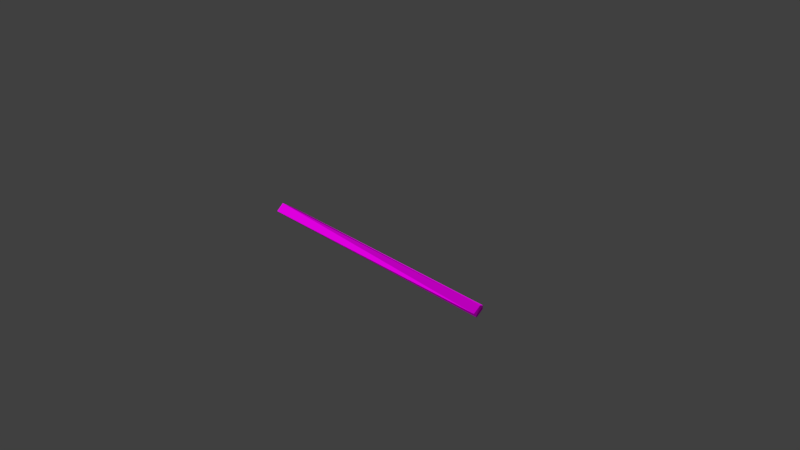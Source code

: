 # Source: wood_middle_purlin__03.blend  (saved by Blender 2.79.0; exported with 4.5.12 LTS)
import bpy
from mathutils import Matrix  # noqa: F401  (used for matrix-valued properties, if any)

bpy.ops.wm.read_factory_settings(use_empty=True)
scene = bpy.context.scene
scene.name = 'Scene'

# ---- collections
col_collection_1 = bpy.data.collections.new('Collection 1'); scene.collection.children.link(col_collection_1)

# ---- images (referenced by path relative to the original .blend; pixels are not part of the script)
import os
ASSET_DIR = os.environ.get("B2B_ASSET_DIR", "")  # directory of the original .blend (textures are referenced by path, not embedded)
HERE = os.path.dirname(os.path.abspath(__file__))  # packed textures are extracted next to this script under _unpacked/

def load_image(name, relpath, width, height, colorspace="sRGB"):
    """Load a texture the original file referenced (path relative to the .blend, or extracted next to this script)."""
    p = next((c for c in (os.path.join(HERE, relpath), os.path.join(ASSET_DIR, relpath)) if relpath and os.path.exists(c)), "")
    if p:
        img = bpy.data.images.load(p, check_existing=True)
        img.name = name
    else:  # same state as the original file: an image datablock whose file is absent (Cycles renders it pink)
        img = bpy.data.images.new(name, width, height)
        img.source = "FILE"
        img.filepath = "//" + (relpath or name)
    img.colorspace_settings.name = colorspace
    return img
img_envsamplertex_001 = load_image('EnvSamplerTex.001', 'T_roof_wood_BC_H.TGA', 1024, 1024, 'sRGB')
img_envsamplertex = load_image('EnvSamplerTex', 'T_roof_wood_N.TGA', 1024, 1024, 'Non-Color')

# ---- materials (node trees are filled in below, after node groups)
mat_m_church_roof_wood = bpy.data.materials.new('M_Church_roof_wood')
mat_m_church_roof_wood.alpha_threshold = 0.0
mat_m_church_roof_wood.roughness = 0.5

# ---- material node trees
mat_m_church_roof_wood.use_nodes = True; mat_m_church_roof_wood.node_tree.nodes.clear()
_N = mat_m_church_roof_wood.node_tree.nodes; _L = mat_m_church_roof_wood.node_tree.links
n0 = _N.new('ShaderNodeOutputMaterial'); n0.name = 'Material Output'; n0.location = (1200, 880)
n0.label = 'Material Out'
n1 = _N.new('ShaderNodeAddShader'); n1.name = 'Add Shader'; n1.location = (1000, 880)
n1.label = 'Shader Add Refl'
n2 = _N.new('ShaderNodeAddShader'); n2.name = 'Add Shader.001'; n2.location = (800, 880)
n2.label = 'Shader Add Spec'
n3 = _N.new('ShaderNodeBsdfRefraction'); n3.name = 'Refraction BSDF'; n3.location = (1200, 220)
n3.label = 'Refl BSDF'
n3.mute = True
n4 = _N.new('ShaderNodeMix'); n4.name = 'Mix'; n4.location = (1000, 220)
n4.label = 'Mix Color/Refl'
n4.data_type = 'RGBA'
n4.blend_type = 'MULTIPLY'
n4.inputs[0].default_value = 1.0
n4.inputs[6].default_value = (1.0, 1.0, 1.0, 1.0)
n4.inputs[7].default_value = (0.0, 0.0, 0.0, 0.0)
n5 = _N.new('ShaderNodeMixShader'); n5.name = 'Mix Shader'; n5.location = (600, 880)
n5.label = 'Shader Mix Alpha'
n6 = _N.new('ShaderNodeBsdfTransparent'); n6.name = 'Transparent BSDF'; n6.location = (400, 880)
n6.label = 'Alpha BSDF'
n7 = _N.new('ShaderNodeMix'); n7.name = 'Mix.001'; n7.location = (200, 1100)
n7.label = 'Mix Color/Alpha'
n7.data_type = 'RGBA'
n7.blend_type = 'MULTIPLY'
n7.inputs[0].default_value = 1.0
n7.inputs[6].default_value = (1.0, 1.0, 1.0, 1.0)
n8 = _N.new('ShaderNodeBsdfDiffuse'); n8.name = 'Diffuse BSDF'; n8.location = (400, 660)
n8.label = 'Diff BSDF'
n9 = _N.new('ShaderNodeMix'); n9.name = 'Mix.002'; n9.location = (200, 660)
n9.label = 'Mix Color/Diffuse'
n9.data_type = 'RGBA'
n9.blend_type = 'MULTIPLY'
n9.inputs[0].default_value = 1.0
n9.inputs[6].default_value = (0.8, 0.8, 0.8, 1.0)
n10 = _N.new('ShaderNodeBsdfAnisotropic'); n10.name = 'Glossy BSDF'; n10.location = (400, 220)
n10.label = 'Spec BSDF'
n10.distribution = 'GGX'
n11 = _N.new('ShaderNodeMix'); n11.name = 'Mix.003'; n11.location = (200, 220)
n11.label = 'Mix Color/Spec'
n11.data_type = 'RGBA'
n11.blend_type = 'MULTIPLY'
n11.inputs[0].default_value = 1.0
n11.inputs[6].default_value = (0.1, 0.1, 0.1, 1.0)
n11.inputs[7].default_value = (0.0, 0.0, 0.0, 1.0)
n12 = _N.new('ShaderNodeMix'); n12.name = 'Mix.004'; n12.location = (200, 0)
n12.label = 'Mix Color/Hardness'
n12.data_type = 'RGBA'
n12.blend_type = 'MULTIPLY'
n12.inputs[0].default_value = 1.0
n12.inputs[6].default_value = (3.95, 3.95, 3.95, 3.95)
n12.inputs[7].default_value = (1.0, 1.0, 1.0, 1.0)
n13 = _N.new('ShaderNodeNormalMap'); n13.name = 'Normal Map'; n13.location = (200, 440)
n13.label = 'Normal/Map'
n13.inputs[0].default_value = 0.35
n14 = _N.new('ShaderNodeMix'); n14.name = 'Mix.005'; n14.location = (1000, 660)
n14.label = 'Bump/Map'
n14.mute = True
n14.data_type = 'RGBA'
n14.blend_type = 'MULTIPLY'
n14.inputs[0].default_value = 1.0
n14.inputs[6].default_value = (1.0, 1.0, 1.0, 1.0)
n14.inputs[7].default_value = (0.0, 0.0, 0.0, 1.0)
n15 = _N.new('ShaderNodeTexCoord'); n15.name = 'Texture Coordinate'; n15.location = (-600, 660)
n15.label = 'Texture Coords'
n16 = _N.new('ShaderNodeTexImage'); n16.name = 'Image Texture'; n16.location = (0, 660)
n16.width = 140
n16.image = img_envsamplertex_001
n17 = _N.new('ShaderNodeTexImage'); n17.name = 'Image Texture.001'; n17.location = (0, 440)
n17.width = 140
n17.image = img_envsamplertex
n18 = _N.new('ShaderNodeDisplacement'); n18.name = 'Displacement'; n18.location = (0, 0)
n18.inputs[1].default_value = 0.0
n18.inputs[2].default_value = 0.1
n19 = _N.new('ShaderNodeMath'); n19.name = 'Math'; n19.location = (0, 0)
n19.operation = 'POWER'
_L.new(n1.outputs[0], n0.inputs[0])
_L.new(n2.outputs[0], n1.inputs[0])
_L.new(n3.outputs[0], n1.inputs[1])
_L.new(n4.outputs[2], n3.inputs[0])
_L.new(n5.outputs[0], n2.inputs[0])
_L.new(n6.outputs[0], n5.inputs[1])
_L.new(n7.outputs[2], n5.inputs[0])
_L.new(n8.outputs[0], n5.inputs[2])
_L.new(n9.outputs[2], n8.inputs[0])
_L.new(n10.outputs[0], n2.inputs[1])
_L.new(n11.outputs[2], n10.inputs[0])
_L.new(n13.outputs[0], n8.inputs[2])
_L.new(n13.outputs[0], n10.inputs[4])
_L.new(n13.outputs[0], n3.inputs[3])
_L.new(n16.outputs[0], n9.inputs[7])
_L.new(n17.outputs[0], n13.inputs[1])
_L.new(n16.outputs[1], n7.inputs[7])
_L.new(n14.outputs[2], n18.inputs[0])
_L.new(n18.outputs[0], n0.inputs[2])
_L.new(n12.outputs[2], n19.inputs[0])
_L.new(n19.outputs[0], n10.inputs[1])
n0.is_active_output = True

# ---- world
world_world = bpy.data.worlds.new('World'); scene.world = world_world
world_world.color = (0.05088, 0.05088, 0.05088)
world_world.use_sun_shadow = False
world_world.sun_shadow_jitter_overblur = 0.0
world_world.cycles.sampling_method = 'MANUAL'

# ---- cameras
cam_camera = bpy.data.cameras.new('Camera')
cam_camera.clip_end = 100.0
cam_camera.lens = 35.0
cam_camera.sensor_width = 32.0
cam_camera.sensor_height = 18.0
cam_camera.ortho_scale = 7.314
cam_camera.dof.focus_distance = 0.0

# ---- meshes
me_untitled_002 = bpy.data.meshes.new('Untitled.002')
me_untitled_002.from_pydata([(-163.0, 5.79, 6.481), (-189.6, 8.814, 0.417), (188.7, 2.365, 6.029), (188.7, -4.331, -6.771), (-189.7, -1.303, -8.3), (-189.3, 3.374, 6.705), (188.2, -7.052, -1.569), (188.5, -1.843, -8.077), (-189.4, -7.07, -2.783), (188.4, 7.912, -1.133), (188.7, 7.373, 4.116)], [], [(1, 0, 10), (0, 2, 10), (1, 10, 9), (4, 1, 9), (3, 4, 7), (3, 6, 8), (3, 7, 10), (2, 3, 10), (1, 4, 8, 5), (5, 8, 6), (6, 2, 5), (5, 2, 0), (9, 7, 4), (8, 4, 3), (10, 7, 9), (2, 6, 3), (5, 0, 1)])
_uv = me_untitled_002.uv_layers.new(name='UVmap_0')
_uv.uv.foreach_set('vector', [0.236, 0.002001, 0.2488, 0.03212, 0.2467, 0.7188, 0.2488, 0.03212, 0.2548, 0.6181, 0.2467, 0.7188, 0.236, 0.002001, 0.2467, 0.7188, 0.2381, 0.7403, 0.2075, 0.004193, 0.236, 0.002001, 0.2381, 0.7403, 0.2002, 0.7216, 0.2075, 0.004193, 0.2046, 0.7023, 0.2002, 0.7216, 0.1936, 0.6831, 0.1914, 0.002098, 0.1949, 0.8547, 0.1981, 0.8498, 0.2339, 0.86, 0.2264, 0.8706, 0.1949, 0.8547, 0.2339, 0.86, 0.2307, 0.8497, 0.1985, 0.8506, 0.1993, 0.869, 0.2311, 0.868, 0.2311, 0.868, 0.1993, 0.869, 0.2061, 0.8736, 0.485, 0.7396, 0.4673, 0.6226, 0.4758, 0.01012, 0.2548, 0.02264, 0.2548, 0.6181, 0.2488, 0.03212, 0.2381, 0.7403, 0.2046, 0.7023, 0.2075, 0.004193, 0.1914, 0.002098, 0.2075, 0.004193, 0.2002, 0.7216, 0.2339, 0.86, 0.1981, 0.8498, 0.2292, 0.8488, 0.2264, 0.8706, 0.1965, 0.8684, 0.1949, 0.8547, 0.2311, 0.868, 0.2366, 0.8636, 0.2307, 0.8497])
_uv.active_render = True
_uv = me_untitled_002.uv_layers.new(name='LightMapUV')
_uv.uv.foreach_set('vector', [0.8357, 0.007876, 0.8531, 0.04796, 0.8501, 0.9617, 0.8531, 0.04796, 0.8612, 0.8279, 0.8501, 0.9617, 0.8357, 0.007876, 0.8501, 0.9617, 0.8385, 0.9903, 0.798, 0.01079, 0.8357, 0.007876, 0.8385, 0.9903, 0.7883, 0.9655, 0.798, 0.01079, 0.7943, 0.9398, 0.7883, 0.9655, 0.7796, 0.9144, 0.7768, 0.008006, 0.06747, 0.1608, 0.1174, 0.0841, 0.6725, 0.2455, 0.5551, 0.4128, 0.06747, 0.1608, 0.6725, 0.2455, 0.6232, 0.5816, 0.1235, 0.5957, 0.1364, 0.8861, 0.6281, 0.8725, 0.6281, 0.8725, 0.1364, 0.8861, 0.2422, 0.9607, 0.9118, 0.99, 0.8886, 0.8345, 0.8997, 0.01997, 0.8612, 0.03535, 0.8612, 0.8279, 0.8531, 0.04796, 0.8385, 0.9903, 0.7943, 0.9398, 0.798, 0.01079, 0.7768, 0.008006, 0.798, 0.01079, 0.7883, 0.9655, 0.6725, 0.2455, 0.1174, 0.0841, 0.5983, 0.06834, 0.5551, 0.4128, 0.09344, 0.377, 0.06747, 0.1608, 0.6281, 0.8725, 0.7142, 0.8016, 0.6232, 0.5816])
me_untitled_002.materials.append(mat_m_church_roof_wood)
me_untitled_002.use_remesh_preserve_volume = False
me_untitled_002.use_remesh_preserve_attributes = False
me_untitled_002.use_mirror_vertex_groups = False
me_untitled_002.update()
me_untitled_002.normals_split_custom_set([tuple(v) for v in zip(*[iter([-0.0009953, 0.8931, 0.4498, -0.0009953, 0.8931, 0.4498, -0.0009953, 0.8931, 0.4498, 0.004677, 0.3569, 0.9341, 0.004677, 0.3569, 0.9341, 0.004677, 0.3569, 0.9341, 0.002793, 0.9948, 0.102, 0.002793, 0.9948, 0.102, 0.002793, 0.9948, 0.102, -0.001549, 0.6527, -0.7576, -0.001549, 0.6527, -0.7576, -0.001549, 0.6527, -0.7576, -0.0001417, -0.4649, -0.8854, -0.0001417, -0.4649, -0.8854, -0.0001417, -0.4649, -0.8854, 0.001531, -0.8861, -0.4634, 0.001531, -0.8861, -0.4634, 0.001531, -0.8861, -0.4634, 0.9974, 0.04704, -0.0549, 0.9974, 0.04704, -0.0549, 0.9974, 0.04704, -0.0549, 0.9999, -0.009484, 0.005863, 0.9999, -0.009484, 0.005863, 0.9999, -0.009484, 0.005863, -0.9995, -0.0159, 0.02861, -0.9995, -0.0159, 0.02861, -0.9995, -0.0159, 0.02861, -0.9995, -0.0159, 0.02861, -0.002348, -0.6724, 0.7402, -0.002348, -0.6724, 0.7402, -0.002348, -0.6724, 0.7402, -0.0002847, -0.6279, 0.7783, -0.0002847, -0.6279, 0.7783, -0.0002847, -0.6279, 0.7783, 0.001974, 0.07096, 0.9975, 0.001974, 0.07096, 0.9975, 0.001974, 0.07096, 0.9975, 0.001309, 0.5799, -0.8147, 0.001309, 0.5799, -0.8147, 0.001309, 0.5799, -0.8147, -0.002612, -0.6914, -0.7225, -0.002612, -0.6914, -0.7225, -0.002612, -0.6914, -0.7225, 0.9965, 0.05583, -0.06153, 0.9965, 0.05583, -0.06153, 0.9965, 0.05583, -0.06153, 0.9948, -0.08972, 0.04783, 0.9948, -0.08972, 0.04783, 0.9948, -0.08972, 0.04783, -0.06354, 0.7534, 0.6545, -0.06354, 0.7534, 0.6545, -0.06354, 0.7534, 0.6545])] * 3)])

# ---- objects
ob_wood_middle_purlin__03 = bpy.data.objects.new('wood_middle_purlin__03', None)
ob_wood_middle_purlin__03_lod0 = bpy.data.objects.new('wood_middle_purlin__03_LOD0', me_untitled_002)
ob_camera = bpy.data.objects.new('Camera', cam_camera)

# ---- transforms, parenting, visibility, modifiers, constraints
ob_wood_middle_purlin__03.location = (-0.004705, 0.005797, -0.004875)
ob_wood_middle_purlin__03.scale = (0.0254, 0.0254, 0.0254)
ob_wood_middle_purlin__03.empty_image_offset = (0.0, 0.0)
ob_wood_middle_purlin__03.color = (0.8, 0.8, 0.8, 1.0)
ob_wood_middle_purlin__03.lineart.crease_threshold = 0.0
ob_wood_middle_purlin__03_lod0.parent = ob_wood_middle_purlin__03
ob_wood_middle_purlin__03_lod0.location = (0.1852, -0.2282, 0.1919)
ob_wood_middle_purlin__03_lod0.scale = (0.3937, 0.3937, 0.3937)
ob_wood_middle_purlin__03_lod0.color = (0.8, 0.8, 0.8, 1.0)
ob_wood_middle_purlin__03_lod0.lineart.crease_threshold = 0.0
ob_camera.location = (7.481, -6.508, 5.344)
ob_camera.rotation_euler = (1.109, 0.0, 0.8149)
ob_camera.lock_rotations_4d = False
ob_camera.empty_display_type = 'ARROWS'
ob_camera.color = (0.0, 0.0, 0.0, 0.0)
ob_camera.display_type = 'WIRE'
ob_camera.lineart.crease_threshold = 0.0

# ---- collection membership
col_collection_1.objects.link(ob_wood_middle_purlin__03)
col_collection_1.objects.link(ob_wood_middle_purlin__03_lod0)
col_collection_1.objects.link(ob_camera)

# ---- scene / render settings (as saved in the file)
scene.camera = ob_camera
scene.frame_start = 1; scene.frame_end = 250; scene.frame_set(1)
scene.render.engine = 'CYCLES'
scene.render.resolution_percentage = 50
scene.render.fps = 30
scene.render.dither_intensity = 0.0
scene.cycles.use_denoising = False
scene.cycles.samples = 128
scene.cycles.sampling_pattern = 'TABULATED_SOBOL'
scene.cycles.use_adaptive_sampling = False
scene.cycles.use_light_tree = False
scene.cycles.blur_glossy = 0.0
scene.cycles.sample_clamp_indirect = 0.0
scene.view_settings.view_transform = 'Standard'
bpy.context.view_layer.update()

# ---- added for rendering (the .blend has no usable light): sun
light_auto_sun = bpy.data.lights.new('AutoSun', 'SUN')
light_auto_sun.energy = 3.0
light_auto_sun.angle = 0.0523599
ob_auto_sun = bpy.data.objects.new('AutoSun', light_auto_sun)
scene.collection.objects.link(ob_auto_sun)
ob_auto_sun.rotation_euler = (0.872665, 0.174533, 0.523599)
bpy.context.view_layer.update()
